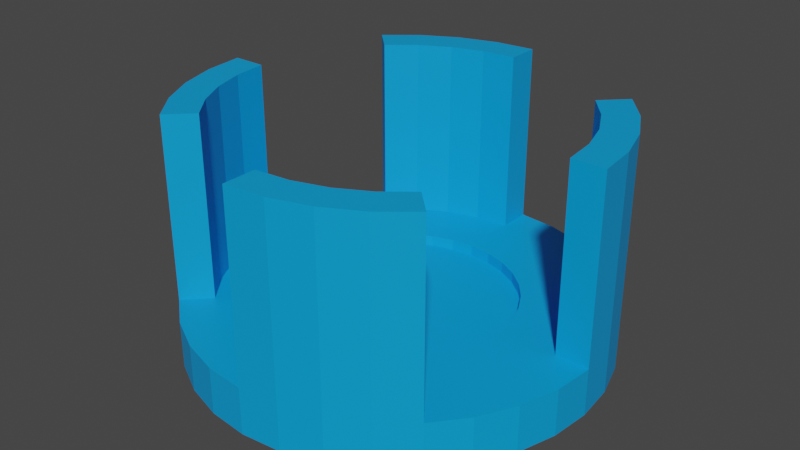# Source: CreationPortal.blend  (saved by Blender 2.91.10; exported with 4.5.12 LTS)
import bpy
from mathutils import Matrix  # noqa: F401  (used for matrix-valued properties, if any)

bpy.ops.wm.read_factory_settings(use_empty=True)
scene = bpy.context.scene
scene.name = 'Scene'

# ---- collections
col_collection = bpy.data.collections.new('Collection'); scene.collection.children.link(col_collection)

# ---- materials (node trees are filled in below, after node groups)
mat_blue = bpy.data.materials.new('Blue')
mat_blue.use_transparent_shadow = False

# ---- material node trees
mat_blue.use_nodes = True; mat_blue.node_tree.nodes.clear()
_N = mat_blue.node_tree.nodes; _L = mat_blue.node_tree.links
n0 = _N.new('ShaderNodeBsdfPrincipled'); n0.name = 'Principled BSDF'; n0.location = (10, 300)
n0.distribution = 'GGX'
n0.subsurface_method = 'BURLEY'
n0.inputs[0].default_value = (0.0, 0.3413, 0.8, 1.0)
n0.inputs[3].default_value = 1.45
n0.inputs[27].default_value = (0.0, 0.0, 0.0, 1.0)
n0.inputs[28].default_value = 1.0
n1 = _N.new('ShaderNodeOutputMaterial'); n1.name = 'Material Output'; n1.location = (300, 300)
_L.new(n0.outputs[0], n1.inputs[0])
n1.is_active_output = True

# ---- world
world_world = bpy.data.worlds.new('World'); scene.world = world_world
world_world.use_nodes = True; world_world.node_tree.nodes.clear()
_N = world_world.node_tree.nodes; _L = world_world.node_tree.links
n0 = _N.new('ShaderNodeOutputWorld'); n0.name = 'World Output'; n0.location = (300, 300)
n1 = _N.new('ShaderNodeBackground'); n1.name = 'Background'; n1.location = (10, 300)
n1.inputs[0].default_value = (0.05088, 0.05088, 0.05088, 1.0)
_L.new(n1.outputs[0], n0.inputs[0])
n0.is_active_output = True
world_world.color = (0.05088, 0.05088, 0.05088)
world_world.use_sun_shadow = False
world_world.sun_shadow_jitter_overblur = 0.0

# ---- meshes
me_cylinder = bpy.data.meshes.new('Cylinder')
me_cylinder.from_pydata([(0.0, 1.0, -1.0), (-6.144e-08, 0.8391, 1.0), (0.1951, 0.9808, -1.0), (0.1076, 0.5409, 1.0), (0.3827, 0.9239, -1.0), (0.211, 0.5095, 1.0), (0.5556, 0.8315, -1.0), (0.3064, 0.4585, 1.0), (0.7071, 0.7071, -1.0), (0.5933, 0.5933, 1.0), (0.8315, 0.5556, -1.0), (0.4585, 0.3064, 1.0), (0.9239, 0.3827, -1.0), (0.5095, 0.211, 1.0), (0.9808, 0.1951, -1.0), (0.5409, 0.1076, 1.0), (1.0, 7.55e-08, -1.0), (0.8391, 5.08e-08, 1.0), (0.9808, -0.1951, -1.0), (0.5409, -0.1076, 1.0), (0.9239, -0.3827, -1.0), (0.5095, -0.211, 1.0), (0.8315, -0.5556, -1.0), (0.4585, -0.3064, 1.0), (0.7071, -0.7071, -1.0), (0.5933, -0.5933, 1.0), (0.5556, -0.8315, -1.0), (0.3064, -0.4585, 1.0), (0.3827, -0.9239, -1.0), (0.211, -0.5095, 1.0), (0.1951, -0.9808, -1.0), (0.1076, -0.5409, 1.0), (-3.258e-07, -1.0, -1.0), (-2.765e-07, -0.8391, 1.0), (-0.1951, -0.9808, -1.0), (-0.1076, -0.5409, 1.0), (-0.3827, -0.9239, -1.0), (-0.211, -0.5095, 1.0), (-0.5556, -0.8315, -1.0), (-0.3064, -0.4585, 1.0), (-0.7071, -0.7071, -1.0), (-0.5933, -0.5933, 1.0), (-0.8315, -0.5556, -1.0), (-0.4585, -0.3064, 1.0), (-0.9239, -0.3827, -1.0), (-0.5095, -0.211, 1.0), (-0.9808, -0.1951, -1.0), (-0.5409, -0.1076, 1.0), (-1.0, 9.656e-07, -1.0), (-0.8391, 8.174e-07, 1.0), (-0.9808, 0.1951, -1.0), (-0.5409, 0.1076, 1.0), (-0.9239, 0.3827, -1.0), (-0.5095, 0.211, 1.0), (-0.8315, 0.5556, -1.0), (-0.4585, 0.3064, 1.0), (-0.7071, 0.7071, -1.0), (-0.5933, 0.5933, 1.0), (-0.5556, 0.8315, -1.0), (-0.3064, 0.4585, 1.0), (-0.3827, 0.9239, -1.0), (-0.211, 0.5095, 1.0), (-0.1951, 0.9808, -1.0), (-0.1076, 0.5409, 1.0), (-1.629e-07, 3.576e-07, -1.0), (0.1951, 0.9808, 1.0), (0.0, 1.0, 1.0), (0.3827, 0.9239, 1.0), (0.5556, 0.8315, 1.0), (0.7071, 0.7071, 1.0), (0.8315, 0.5556, 1.0), (0.9239, 0.3827, 1.0), (0.9808, 0.1951, 1.0), (1.0, 7.55e-08, 1.0), (0.9808, -0.1951, 1.0), (0.9239, -0.3827, 1.0), (0.8315, -0.5556, 1.0), (0.7071, -0.7071, 1.0), (0.5556, -0.8315, 1.0), (0.3827, -0.9239, 1.0), (0.1951, -0.9808, 1.0), (-3.258e-07, -1.0, 1.0), (-0.1951, -0.9808, 1.0), (-0.3827, -0.9239, 1.0), (-0.5556, -0.8315, 1.0), (-0.7071, -0.7071, 1.0), (-0.8315, -0.5556, 1.0), (-0.9239, -0.3827, 1.0), (-0.9808, -0.1951, 1.0), (-1.0, 9.656e-07, 1.0), (-0.9808, 0.1951, 1.0), (-0.9239, 0.3827, 1.0), (-0.8315, 0.5556, 1.0), (-0.7071, 0.7071, 1.0), (-0.5556, 0.8315, 1.0), (-0.3827, 0.9239, 1.0), (-0.1951, 0.9808, 1.0), (0.8315, 0.5556, 8.829), (0.7071, 0.7071, 8.829), (0.9239, 0.3827, 8.829), (0.9808, 0.1951, 8.829), (1.0, 7.55e-08, 8.829), (0.5556, -0.8315, 8.829), (0.7071, -0.7071, 8.829), (0.3827, -0.9239, 8.829), (0.1951, -0.9808, 8.829), (-3.258e-07, -1.0, 8.829), (-0.8315, -0.5556, 8.829), (-0.7071, -0.7071, 8.829), (-0.9239, -0.3827, 8.829), (-0.9808, -0.1951, 8.829), (-1.0, 9.656e-07, 8.829), (-0.5556, 0.8315, 8.829), (-0.7071, 0.7071, 8.829), (-0.3827, 0.9239, 8.829), (-0.1951, 0.9808, 8.829), (0.0, 1.0, 8.829), (0.6977, 0.4662, 8.829), (0.5933, 0.5933, 8.829), (0.7752, 0.3211, 8.829), (0.823, 0.1637, 8.829), (0.8391, 5.08e-08, 8.829), (0.4662, -0.6977, 8.829), (0.5933, -0.5933, 8.829), (0.3211, -0.7752, 8.829), (0.1637, -0.823, 8.829), (-2.765e-07, -0.8391, 8.829), (-0.6977, -0.4662, 8.829), (-0.5933, -0.5933, 8.829), (-0.7752, -0.3211, 8.829), (-0.823, -0.1637, 8.829), (-0.8391, 8.174e-07, 8.829), (-0.4662, 0.6977, 8.829), (-0.5933, 0.5933, 8.829), (-0.3211, 0.7752, 8.829), (-0.1637, 0.823, 8.829), (-6.144e-08, 0.8391, 8.829), (0.1637, 0.823, 1.0), (-1.971e-07, 0.5514, 1.0), (0.3211, 0.7752, 1.0), (0.4662, 0.6977, 1.0), (0.3899, 0.3899, 1.0), (0.6977, 0.4662, 1.0), (0.7752, 0.3211, 1.0), (0.823, 0.1637, 1.0), (0.5514, 2.349e-09, 1.0), (0.823, -0.1637, 1.0), (0.7752, -0.3211, 1.0), (0.6977, -0.4662, 1.0), (0.3899, -0.3899, 1.0), (0.4662, -0.6977, 1.0), (0.3211, -0.7752, 1.0), (0.1637, -0.823, 1.0), (-1.677e-07, -0.5514, 1.0), (-0.1637, -0.823, 1.0), (-0.3211, -0.7752, 1.0), (-0.4662, -0.6977, 1.0), (-0.3899, -0.3899, 1.0), (-0.6977, -0.4662, 1.0), (-0.7752, -0.3211, 1.0), (-0.823, -0.1637, 1.0), (-0.5514, 5.515e-07, 1.0), (-0.823, 0.1637, 1.0), (-0.7752, 0.3211, 1.0), (-0.6977, 0.4662, 1.0), (-0.3899, 0.3899, 1.0), (-0.4662, 0.6977, 1.0), (-0.3211, 0.7752, 1.0), (-0.1637, 0.823, 1.0), (-1.629e-07, 2.384e-07, 0.5427), (-1.677e-07, -0.5514, 0.5427), (-1.971e-07, 0.5514, 0.5427), (0.5, 1.57e-07, 0.5427), (-0.5514, 5.515e-07, 0.5427), (0.3899, 0.3899, 0.5427), (-0.3899, -0.3899, 0.5427), (-0.3899, 0.3899, 0.5427), (0.3899, -0.3899, 0.5427), (0.5514, 2.349e-09, 0.5427), (0.1076, 0.5409, 0.5427), (0.211, 0.5095, 0.5427), (0.3064, 0.4585, 0.5427), (0.4585, 0.3064, 0.5427), (0.5095, 0.211, 0.5427), (0.5409, 0.1076, 0.5427), (0.5409, -0.1076, 0.5427), (0.5095, -0.211, 0.5427), (0.4585, -0.3064, 0.5427), (0.3064, -0.4585, 0.5427), (0.211, -0.5095, 0.5427), (0.1076, -0.5409, 0.5427), (-0.1076, -0.5409, 0.5427), (-0.211, -0.5095, 0.5427), (-0.3064, -0.4585, 0.5427), (-0.4585, -0.3064, 0.5427), (-0.5095, -0.211, 0.5427), (-0.5409, -0.1076, 0.5427), (-0.5409, 0.1076, 0.5427), (-0.5095, 0.211, 0.5427), (-0.4585, 0.3064, 0.5427), (-0.3064, 0.4585, 0.5427), (-0.211, 0.5095, 0.5427), (-0.1076, 0.5409, 0.5427)], [], [(0, 66, 65, 2), (2, 65, 67, 4), (4, 67, 68, 6), (6, 68, 69, 8), (8, 69, 70, 10), (10, 70, 71, 12), (12, 71, 72, 14), (14, 72, 73, 16), (16, 73, 74, 18), (18, 74, 75, 20), (20, 75, 76, 22), (22, 76, 77, 24), (24, 77, 78, 26), (26, 78, 79, 28), (28, 79, 80, 30), (30, 80, 81, 32), (32, 81, 82, 34), (34, 82, 83, 36), (36, 83, 84, 38), (38, 84, 85, 40), (40, 85, 86, 42), (42, 86, 87, 44), (44, 87, 88, 46), (46, 88, 89, 48), (48, 89, 90, 50), (50, 90, 91, 52), (52, 91, 92, 54), (54, 92, 93, 56), (56, 93, 94, 58), (58, 94, 95, 60), (157, 39, 193, 175), (60, 95, 96, 62), (62, 96, 66, 0), (0, 64, 56, 58, 60, 62), (13, 11, 182, 183), (39, 37, 192, 193), (138, 63, 202, 171), (32, 64, 24, 26, 28, 30), (48, 64, 40, 42, 44, 46), (16, 64, 8, 10, 12, 14), (11, 141, 174, 182), (37, 35, 191, 192), (63, 61, 201, 202), (141, 7, 181, 174), (8, 64, 0, 2, 4, 6), (40, 64, 32, 34, 36, 38), (56, 64, 48, 50, 52, 54), (24, 64, 16, 18, 20, 22), (1, 137, 65, 66), (137, 139, 67, 65), (139, 140, 68, 67), (140, 9, 69, 68), (9, 142, 117, 118), (73, 72, 100, 101), (77, 25, 123, 103), (167, 168, 135, 134), (17, 146, 74, 73), (146, 147, 75, 74), (147, 148, 76, 75), (148, 25, 77, 76), (95, 94, 112, 114), (86, 85, 108, 107), (49, 89, 111, 131), (166, 167, 134, 132), (33, 154, 82, 81), (154, 155, 83, 82), (155, 156, 84, 83), (156, 41, 85, 84), (152, 33, 126, 125), (57, 166, 132, 133), (81, 80, 105, 106), (72, 71, 99, 100), (49, 162, 90, 89), (162, 163, 91, 90), (163, 164, 92, 91), (164, 57, 93, 92), (151, 152, 125, 124), (94, 93, 113, 112), (17, 73, 101, 121), (150, 151, 124, 122), (118, 117, 97, 98), (117, 119, 99, 97), (119, 120, 100, 99), (120, 121, 101, 100), (123, 122, 102, 103), (122, 124, 104, 102), (124, 125, 105, 104), (125, 126, 106, 105), (128, 127, 107, 108), (127, 129, 109, 107), (129, 130, 110, 109), (130, 131, 111, 110), (133, 132, 112, 113), (132, 134, 114, 112), (134, 135, 115, 114), (135, 136, 116, 115), (168, 1, 136, 135), (142, 143, 119, 117), (1, 66, 116, 136), (78, 77, 103, 102), (87, 86, 107, 109), (96, 95, 114, 115), (143, 144, 120, 119), (93, 57, 133, 113), (41, 158, 127, 128), (144, 17, 121, 120), (158, 159, 129, 127), (33, 81, 106, 126), (70, 69, 98, 97), (79, 78, 102, 104), (159, 160, 130, 129), (88, 87, 109, 110), (66, 96, 115, 116), (69, 9, 118, 98), (160, 49, 131, 130), (71, 70, 97, 99), (80, 79, 104, 105), (89, 88, 110, 111), (85, 41, 128, 108), (25, 150, 122, 123), (138, 3, 137, 1), (3, 5, 139, 137), (5, 7, 140, 139), (7, 141, 9, 140), (141, 11, 142, 9), (11, 13, 143, 142), (13, 15, 144, 143), (15, 145, 17, 144), (145, 19, 146, 17), (19, 21, 147, 146), (21, 23, 148, 147), (23, 149, 25, 148), (149, 27, 150, 25), (27, 29, 151, 150), (29, 31, 152, 151), (31, 153, 33, 152), (153, 35, 154, 33), (35, 37, 155, 154), (37, 39, 156, 155), (39, 157, 41, 156), (157, 43, 158, 41), (43, 45, 159, 158), (45, 47, 160, 159), (47, 161, 49, 160), (161, 51, 162, 49), (51, 53, 163, 162), (53, 55, 164, 163), (55, 165, 57, 164), (165, 59, 166, 57), (59, 61, 167, 166), (61, 63, 168, 167), (63, 138, 1, 168), (179, 171, 169, 174, 181, 180), (170, 169, 175, 193, 192, 191), (178, 172, 169, 177, 187, 186, 185), (173, 169, 176, 199, 198, 197), (174, 169, 172, 178, 184, 183, 182), (175, 169, 173, 196, 195, 194), (176, 169, 171, 202, 201, 200), (177, 169, 170, 190, 189, 188), (15, 13, 183, 184), (43, 157, 175, 194), (145, 15, 184, 178), (45, 43, 194, 195), (19, 145, 178, 185), (47, 45, 195, 196), (21, 19, 185, 186), (161, 47, 196, 173), (23, 21, 186, 187), (51, 161, 173, 197), (149, 23, 187, 177), (53, 51, 197, 198), (27, 149, 177, 188), (55, 53, 198, 199), (29, 27, 188, 189), (3, 138, 171, 179), (165, 55, 199, 176), (31, 29, 189, 190), (5, 3, 179, 180), (59, 165, 176, 200), (153, 31, 190, 170), (7, 5, 180, 181), (61, 59, 200, 201), (35, 153, 170, 191)])
_uv = me_cylinder.uv_layers.new(name='UVMap')
_uv.uv.foreach_set('vector', [1.0, 0.5, 1.0, 1.0, 0.9688, 1.0, 0.9688, 0.5, 0.9688, 0.5, 0.9688, 1.0, 0.9375, 1.0, 0.9375, 0.5, 0.9375, 0.5, 0.9375, 1.0, 0.9062, 1.0, 0.9062, 0.5, 0.9062, 0.5, 0.9062, 1.0, 0.875, 1.0, 0.875, 0.5, 0.875, 0.5, 0.875, 1.0, 0.8438, 1.0, 0.8438, 0.5, 0.8438, 0.5, 0.8438, 1.0, 0.8125, 1.0, 0.8125, 0.5, 0.8125, 0.5, 0.8125, 1.0, 0.7812, 1.0, 0.7812, 0.5, 0.7812, 0.5, 0.7812, 1.0, 0.75, 1.0, 0.75, 0.5, 0.75, 0.5, 0.75, 1.0, 0.7188, 1.0, 0.7188, 0.5, 0.7188, 0.5, 0.7188, 1.0, 0.6875, 1.0, 0.6875, 0.5, 0.6875, 0.5, 0.6875, 1.0, 0.6562, 1.0, 0.6562, 0.5, 0.6562, 0.5, 0.6562, 1.0, 0.625, 1.0, 0.625, 0.5, 0.625, 0.5, 0.625, 1.0, 0.5938, 1.0, 0.5938, 0.5, 0.5938, 0.5, 0.5938, 1.0, 0.5625, 1.0, 0.5625, 0.5, 0.5625, 0.5, 0.5625, 1.0, 0.5312, 1.0, 0.5312, 0.5, 0.5312, 0.5, 0.5312, 1.0, 0.5, 1.0, 0.5, 0.5, 0.5, 0.5, 0.5, 1.0, 0.4688, 1.0, 0.4688, 0.5, 0.4688, 0.5, 0.4688, 1.0, 0.4375, 1.0, 0.4375, 0.5, 0.4375, 0.5, 0.4375, 1.0, 0.4062, 1.0, 0.4062, 0.5, 0.4062, 0.5, 0.4062, 1.0, 0.375, 1.0, 0.375, 0.5, 0.375, 0.5, 0.375, 1.0, 0.3438, 1.0, 0.3438, 0.5, 0.3438, 0.5, 0.3438, 1.0, 0.3125, 1.0, 0.3125, 0.5, 0.3125, 0.5, 0.3125, 1.0, 0.2812, 1.0, 0.2812, 0.5, 0.2812, 0.5, 0.2812, 1.0, 0.25, 1.0, 0.25, 0.5, 0.25, 0.5, 0.25, 1.0, 0.2188, 1.0, 0.2188, 0.5, 0.2188, 0.5, 0.2188, 1.0, 0.1875, 1.0, 0.1875, 0.5, 0.1875, 0.5, 0.1875, 1.0, 0.1562, 1.0, 0.1562, 0.5, 0.1562, 0.5, 0.1562, 1.0, 0.125, 1.0, 0.125, 0.5, 0.125, 0.5, 0.125, 1.0, 0.09375, 1.0, 0.09375, 0.5, 0.09375, 0.5, 0.09375, 1.0, 0.0625, 1.0, 0.0625, 0.5, 0.1564, 0.1564, 0.1765, 0.14, 0.1765, 0.14, 0.1564, 0.1564, 0.0625, 0.5, 0.0625, 1.0, 0.03125, 1.0, 0.03125, 0.5, 0.03125, 0.5, 0.03125, 1.0, 0.0, 1.0, 0.0, 0.5, 0.75, 0.49, 0.75, 0.25, 0.5803, 0.4197, 0.6167, 0.4496, 0.6582, 0.4717, 0.7032, 0.4854, 0.3723, 0.3006, 0.36, 0.3235, 0.36, 0.3235, 0.3723, 0.3006, 0.1765, 0.14, 0.1994, 0.1277, 0.1994, 0.1277, 0.1765, 0.14, 0.25, 0.3823, 0.2242, 0.3798, 0.2242, 0.3798, 0.25, 0.3823, 0.75, 0.01, 0.75, 0.25, 0.9197, 0.08029, 0.8833, 0.05045, 0.8418, 0.02827, 0.7968, 0.01461, 0.51, 0.25, 0.75, 0.25, 0.5803, 0.08029, 0.5504, 0.1167, 0.5283, 0.1582, 0.5146, 0.2032, 0.99, 0.25, 0.75, 0.25, 0.9197, 0.4197, 0.9496, 0.3833, 0.9717, 0.3418, 0.9854, 0.2968, 0.36, 0.3235, 0.3436, 0.3436, 0.3436, 0.3436, 0.36, 0.3235, 0.1994, 0.1277, 0.2242, 0.1202, 0.2242, 0.1202, 0.1994, 0.1277, 0.2242, 0.3798, 0.1994, 0.3723, 0.1994, 0.3723, 0.2242, 0.3798, 0.3436, 0.3436, 0.3235, 0.36, 0.3235, 0.36, 0.3436, 0.3436, 0.9197, 0.4197, 0.75, 0.25, 0.75, 0.49, 0.7968, 0.4854, 0.8418, 0.4717, 0.8833, 0.4496, 0.5803, 0.08029, 0.75, 0.25, 0.75, 0.01, 0.7032, 0.01461, 0.6582, 0.02827, 0.6167, 0.05045, 0.5803, 0.4197, 0.75, 0.25, 0.51, 0.25, 0.5146, 0.2968, 0.5283, 0.3418, 0.5504, 0.3833, 0.9197, 0.08029, 0.75, 0.25, 0.99, 0.25, 0.9854, 0.2032, 0.9717, 0.1582, 0.9496, 0.1167, 0.25, 0.4514, 0.2893, 0.4475, 0.2968, 0.4854, 0.25, 0.49, 0.2893, 0.4475, 0.3271, 0.4361, 0.3418, 0.4717, 0.2968, 0.4854, 0.3271, 0.4361, 0.3619, 0.4174, 0.3833, 0.4496, 0.3418, 0.4717, 0.3619, 0.4174, 0.3924, 0.3924, 0.4197, 0.4197, 0.3833, 0.4496, 0.3924, 0.3924, 0.4174, 0.3619, 0.4174, 0.3619, 0.3924, 0.3924, 0.75, 1.0, 0.7812, 1.0, 0.7812, 1.0, 0.75, 1.0, 0.4197, 0.08029, 0.3924, 0.1076, 0.3924, 0.1076, 0.4197, 0.08029, 0.1729, 0.4361, 0.2107, 0.4475, 0.2107, 0.4475, 0.1729, 0.4361, 0.4514, 0.25, 0.4475, 0.2107, 0.4854, 0.2032, 0.49, 0.25, 0.4475, 0.2107, 0.4361, 0.1729, 0.4717, 0.1582, 0.4854, 0.2032, 0.4361, 0.1729, 0.4174, 0.1381, 0.4496, 0.1167, 0.4717, 0.1582, 0.4174, 0.1381, 0.3924, 0.1076, 0.4197, 0.08029, 0.4496, 0.1167, 0.0625, 1.0, 0.09375, 1.0, 0.09375, 1.0, 0.0625, 1.0, 0.3438, 1.0, 0.375, 1.0, 0.375, 1.0, 0.3438, 1.0, 0.04862, 0.25, 0.01, 0.25, 0.01, 0.25, 0.04862, 0.25, 0.1381, 0.4174, 0.1729, 0.4361, 0.1729, 0.4361, 0.1381, 0.4174, 0.25, 0.04862, 0.2107, 0.05249, 0.2032, 0.01461, 0.25, 0.01, 0.2107, 0.05249, 0.1729, 0.06395, 0.1582, 0.02827, 0.2032, 0.01461, 0.1729, 0.06395, 0.1381, 0.08256, 0.1167, 0.05045, 0.1582, 0.02827, 0.1381, 0.08256, 0.1076, 0.1076, 0.08029, 0.08029, 0.1167, 0.05045, 0.2893, 0.05249, 0.25, 0.04862, 0.25, 0.04862, 0.2893, 0.05249, 0.1076, 0.3924, 0.1381, 0.4174, 0.1381, 0.4174, 0.1076, 0.3924, 0.5, 1.0, 0.5312, 1.0, 0.5312, 1.0, 0.5, 1.0, 0.7812, 1.0, 0.8125, 1.0, 0.8125, 1.0, 0.7812, 1.0, 0.04862, 0.25, 0.05249, 0.2893, 0.01461, 0.2968, 0.01, 0.25, 0.05249, 0.2893, 0.06395, 0.3271, 0.02827, 0.3418, 0.01461, 0.2968, 0.06395, 0.3271, 0.08256, 0.3619, 0.05045, 0.3833, 0.02827, 0.3418, 0.08256, 0.3619, 0.1076, 0.3924, 0.08029, 0.4197, 0.05045, 0.3833, 0.3271, 0.06395, 0.2893, 0.05249, 0.2893, 0.05249, 0.3271, 0.06395, 0.09375, 1.0, 0.125, 1.0, 0.125, 1.0, 0.09375, 1.0, 0.4514, 0.25, 0.49, 0.25, 0.49, 0.25, 0.4514, 0.25, 0.3619, 0.08256, 0.3271, 0.06395, 0.3271, 0.06395, 0.3619, 0.08256, 0.3924, 0.3924, 0.4174, 0.3619, 0.4496, 0.3833, 0.4197, 0.4197, 0.4174, 0.3619, 0.4361, 0.3271, 0.4717, 0.3418, 0.4496, 0.3833, 0.4361, 0.3271, 0.4475, 0.2893, 0.4854, 0.2968, 0.4717, 0.3418, 0.4475, 0.2893, 0.4514, 0.25, 0.49, 0.25, 0.4854, 0.2968, 0.3924, 0.1076, 0.3619, 0.08256, 0.3833, 0.05045, 0.4197, 0.08029, 0.3619, 0.08256, 0.3271, 0.06395, 0.3418, 0.02827, 0.3833, 0.05045, 0.3271, 0.06395, 0.2893, 0.05249, 0.2968, 0.01461, 0.3418, 0.02827, 0.2893, 0.05249, 0.25, 0.04862, 0.25, 0.01, 0.2968, 0.01461, 0.1076, 0.1076, 0.08256, 0.1381, 0.05045, 0.1167, 0.08029, 0.08029, 0.08256, 0.1381, 0.06395, 0.1729, 0.02827, 0.1582, 0.05045, 0.1167, 0.06395, 0.1729, 0.05249, 0.2107, 0.01461, 0.2032, 0.02827, 0.1582, 0.05249, 0.2107, 0.04862, 0.25, 0.01, 0.25, 0.01461, 0.2032, 0.1076, 0.3924, 0.1381, 0.4174, 0.1167, 0.4496, 0.08029, 0.4197, 0.1381, 0.4174, 0.1729, 0.4361, 0.1582, 0.4717, 0.1167, 0.4496, 0.1729, 0.4361, 0.2107, 0.4475, 0.2032, 0.4854, 0.1582, 0.4717, 0.2107, 0.4475, 0.25, 0.4514, 0.25, 0.49, 0.2032, 0.4854, 0.2107, 0.4475, 0.25, 0.4514, 0.25, 0.4514, 0.2107, 0.4475, 0.4174, 0.3619, 0.4361, 0.3271, 0.4361, 0.3271, 0.4174, 0.3619, 0.25, 0.4514, 0.25, 0.49, 0.25, 0.49, 0.25, 0.4514, 0.5938, 1.0, 0.625, 1.0, 0.625, 1.0, 0.5938, 1.0, 0.3125, 1.0, 0.3438, 1.0, 0.3438, 1.0, 0.3125, 1.0, 0.03125, 1.0, 0.0625, 1.0, 0.0625, 1.0, 0.03125, 1.0, 0.4361, 0.3271, 0.4475, 0.2893, 0.4475, 0.2893, 0.4361, 0.3271, 0.08029, 0.4197, 0.1076, 0.3924, 0.1076, 0.3924, 0.08029, 0.4197, 0.1076, 0.1076, 0.08256, 0.1381, 0.08256, 0.1381, 0.1076, 0.1076, 0.4475, 0.2893, 0.4514, 0.25, 0.4514, 0.25, 0.4475, 0.2893, 0.08256, 0.1381, 0.06395, 0.1729, 0.06395, 0.1729, 0.08256, 0.1381, 0.25, 0.04862, 0.25, 0.01, 0.25, 0.01, 0.25, 0.04862, 0.8438, 1.0, 0.875, 1.0, 0.875, 1.0, 0.8438, 1.0, 0.5625, 1.0, 0.5938, 1.0, 0.5938, 1.0, 0.5625, 1.0, 0.06395, 0.1729, 0.05249, 0.2107, 0.05249, 0.2107, 0.06395, 0.1729, 0.2812, 1.0, 0.3125, 1.0, 0.3125, 1.0, 0.2812, 1.0, 0.0, 1.0, 0.03125, 1.0, 0.03125, 1.0, 0.0, 1.0, 0.4197, 0.4197, 0.3924, 0.3924, 0.3924, 0.3924, 0.4197, 0.4197, 0.05249, 0.2107, 0.04862, 0.25, 0.04862, 0.25, 0.05249, 0.2107, 0.8125, 1.0, 0.8438, 1.0, 0.8438, 1.0, 0.8125, 1.0, 0.5312, 1.0, 0.5625, 1.0, 0.5625, 1.0, 0.5312, 1.0, 0.25, 1.0, 0.2812, 1.0, 0.2812, 1.0, 0.25, 1.0, 0.08029, 0.08029, 0.1076, 0.1076, 0.1076, 0.1076, 0.08029, 0.08029, 0.3924, 0.1076, 0.3619, 0.08256, 0.3619, 0.08256, 0.3924, 0.1076, 0.25, 0.3823, 0.2758, 0.3798, 0.2893, 0.4475, 0.25, 0.4514, 0.2758, 0.3798, 0.3006, 0.3723, 0.3271, 0.4361, 0.2893, 0.4475, 0.3006, 0.3723, 0.3235, 0.36, 0.3619, 0.4174, 0.3271, 0.4361, 0.3235, 0.36, 0.3436, 0.3436, 0.3924, 0.3924, 0.3619, 0.4174, 0.3436, 0.3436, 0.36, 0.3235, 0.4174, 0.3619, 0.3924, 0.3924, 0.36, 0.3235, 0.3723, 0.3006, 0.4361, 0.3271, 0.4174, 0.3619, 0.3723, 0.3006, 0.3798, 0.2758, 0.4475, 0.2893, 0.4361, 0.3271, 0.3798, 0.2758, 0.3823, 0.25, 0.4514, 0.25, 0.4475, 0.2893, 0.3823, 0.25, 0.3798, 0.2242, 0.4475, 0.2107, 0.4514, 0.25, 0.3798, 0.2242, 0.3723, 0.1994, 0.4361, 0.1729, 0.4475, 0.2107, 0.3723, 0.1994, 0.36, 0.1765, 0.4174, 0.1381, 0.4361, 0.1729, 0.36, 0.1765, 0.3436, 0.1564, 0.3924, 0.1076, 0.4174, 0.1381, 0.3436, 0.1564, 0.3235, 0.14, 0.3619, 0.08256, 0.3924, 0.1076, 0.3235, 0.14, 0.3006, 0.1277, 0.3271, 0.06395, 0.3619, 0.08256, 0.3006, 0.1277, 0.2758, 0.1202, 0.2893, 0.05249, 0.3271, 0.06395, 0.2758, 0.1202, 0.25, 0.1177, 0.25, 0.04862, 0.2893, 0.05249, 0.25, 0.1177, 0.2242, 0.1202, 0.2107, 0.05249, 0.25, 0.04862, 0.2242, 0.1202, 0.1994, 0.1277, 0.1729, 0.06395, 0.2107, 0.05249, 0.1994, 0.1277, 0.1765, 0.14, 0.1381, 0.08256, 0.1729, 0.06395, 0.1765, 0.14, 0.1564, 0.1564, 0.1076, 0.1076, 0.1381, 0.08256, 0.1564, 0.1564, 0.14, 0.1765, 0.08256, 0.1381, 0.1076, 0.1076, 0.14, 0.1765, 0.1277, 0.1994, 0.06395, 0.1729, 0.08256, 0.1381, 0.1277, 0.1994, 0.1202, 0.2242, 0.05249, 0.2107, 0.06395, 0.1729, 0.1202, 0.2242, 0.1177, 0.25, 0.04862, 0.25, 0.05249, 0.2107, 0.1177, 0.25, 0.1202, 0.2758, 0.05249, 0.2893, 0.04862, 0.25, 0.1202, 0.2758, 0.1277, 0.3006, 0.06395, 0.3271, 0.05249, 0.2893, 0.1277, 0.3006, 0.14, 0.3235, 0.08256, 0.3619, 0.06395, 0.3271, 0.14, 0.3235, 0.1564, 0.3436, 0.1076, 0.3924, 0.08256, 0.3619, 0.1564, 0.3436, 0.1765, 0.36, 0.1381, 0.4174, 0.1076, 0.3924, 0.1765, 0.36, 0.1994, 0.3723, 0.1729, 0.4361, 0.1381, 0.4174, 0.1994, 0.3723, 0.2242, 0.3798, 0.2107, 0.4475, 0.1729, 0.4361, 0.2242, 0.3798, 0.25, 0.3823, 0.25, 0.4514, 0.2107, 0.4475, 0.2758, 0.3798, 0.25, 0.3823, 0.25, 0.25, 0.3436, 0.3436, 0.3235, 0.36, 0.3006, 0.3723, 0.25, 0.1177, 0.25, 0.25, 0.1564, 0.1564, 0.1765, 0.14, 0.1994, 0.1277, 0.2242, 0.1202, 0.3823, 0.25, 0.37, 0.25, 0.25, 0.25, 0.3436, 0.1564, 0.36, 0.1765, 0.3723, 0.1994, 0.3798, 0.2242, 0.1177, 0.25, 0.25, 0.25, 0.1564, 0.3436, 0.14, 0.3235, 0.1277, 0.3006, 0.1202, 0.2758, 0.3436, 0.3436, 0.25, 0.25, 0.37, 0.25, 0.3823, 0.25, 0.3798, 0.2758, 0.3723, 0.3006, 0.36, 0.3235, 0.1564, 0.1564, 0.25, 0.25, 0.1177, 0.25, 0.1202, 0.2242, 0.1277, 0.1994, 0.14, 0.1765, 0.1564, 0.3436, 0.25, 0.25, 0.25, 0.3823, 0.2242, 0.3798, 0.1994, 0.3723, 0.1765, 0.36, 0.3436, 0.1564, 0.25, 0.25, 0.25, 0.1177, 0.2758, 0.1202, 0.3006, 0.1277, 0.3235, 0.14, 0.3798, 0.2758, 0.3723, 0.3006, 0.3723, 0.3006, 0.3798, 0.2758, 0.14, 0.1765, 0.1564, 0.1564, 0.1564, 0.1564, 0.14, 0.1765, 0.3823, 0.25, 0.3798, 0.2758, 0.3798, 0.2758, 0.3823, 0.25, 0.1277, 0.1994, 0.14, 0.1765, 0.14, 0.1765, 0.1277, 0.1994, 0.3798, 0.2242, 0.3823, 0.25, 0.3823, 0.25, 0.3798, 0.2242, 0.1202, 0.2242, 0.1277, 0.1994, 0.1277, 0.1994, 0.1202, 0.2242, 0.3723, 0.1994, 0.3798, 0.2242, 0.3798, 0.2242, 0.3723, 0.1994, 0.1177, 0.25, 0.1202, 0.2242, 0.1202, 0.2242, 0.1177, 0.25, 0.36, 0.1765, 0.3723, 0.1994, 0.3723, 0.1994, 0.36, 0.1765, 0.1202, 0.2758, 0.1177, 0.25, 0.1177, 0.25, 0.1202, 0.2758, 0.3436, 0.1564, 0.36, 0.1765, 0.36, 0.1765, 0.3436, 0.1564, 0.1277, 0.3006, 0.1202, 0.2758, 0.1202, 0.2758, 0.1277, 0.3006, 0.3235, 0.14, 0.3436, 0.1564, 0.3436, 0.1564, 0.3235, 0.14, 0.14, 0.3235, 0.1277, 0.3006, 0.1277, 0.3006, 0.14, 0.3235, 0.3006, 0.1277, 0.3235, 0.14, 0.3235, 0.14, 0.3006, 0.1277, 0.2758, 0.3798, 0.25, 0.3823, 0.25, 0.3823, 0.2758, 0.3798, 0.1564, 0.3436, 0.14, 0.3235, 0.14, 0.3235, 0.1564, 0.3436, 0.2758, 0.1202, 0.3006, 0.1277, 0.3006, 0.1277, 0.2758, 0.1202, 0.3006, 0.3723, 0.2758, 0.3798, 0.2758, 0.3798, 0.3006, 0.3723, 0.1765, 0.36, 0.1564, 0.3436, 0.1564, 0.3436, 0.1765, 0.36, 0.25, 0.1177, 0.2758, 0.1202, 0.2758, 0.1202, 0.25, 0.1177, 0.3235, 0.36, 0.3006, 0.3723, 0.3006, 0.3723, 0.3235, 0.36, 0.1994, 0.3723, 0.1765, 0.36, 0.1765, 0.36, 0.1994, 0.3723, 0.2242, 0.1202, 0.25, 0.1177, 0.25, 0.1177, 0.2242, 0.1202])
me_cylinder.materials.append(mat_blue)
me_cylinder.use_remesh_fix_poles = True
me_cylinder.use_remesh_preserve_attributes = False
me_cylinder.use_mirror_vertex_groups = False
me_cylinder.update()

# ---- objects
ob_cylinder = bpy.data.objects.new('Cylinder', me_cylinder)

# ---- transforms, parenting, visibility, modifiers, constraints
ob_cylinder.location = (0.0, 0.0, 0.0)
ob_cylinder.scale = (1.0, 1.0, 0.1141)
ob_cylinder.lineart.crease_threshold = 0.0

# ---- collection membership
col_collection.objects.link(ob_cylinder)

# ---- scene / render settings (as saved in the file)
scene.frame_start = 1; scene.frame_end = 250; scene.frame_set(1)
scene.render.engine = 'BLENDER_EEVEE_NEXT'
scene.cycles.use_denoising = False
scene.cycles.samples = 128
scene.cycles.sampling_pattern = 'TABULATED_SOBOL'
scene.cycles.use_adaptive_sampling = False
scene.cycles.use_light_tree = False
scene.view_settings.view_transform = 'Filmic'
bpy.context.view_layer.update()

# ---- added for rendering (the .blend has no active camera and no usable light): camera, sun
cam_auto = bpy.data.cameras.new('AutoCamera')
cam_auto.lens = 50.0
cam_auto.sensor_width = 36.0
cam_auto.clip_end = 1000.0
ob_auto_camera = bpy.data.objects.new('AutoCamera', cam_auto)
scene.collection.objects.link(ob_auto_camera)
ob_auto_camera.location = (2.81512, -3.37814, 2.69872)
ob_auto_camera.rotation_euler = (1.09748, -7.21219e-08, 0.694738)
scene.camera = ob_auto_camera
light_auto_sun = bpy.data.lights.new('AutoSun', 'SUN')
light_auto_sun.energy = 3.0
light_auto_sun.angle = 0.0523599
ob_auto_sun = bpy.data.objects.new('AutoSun', light_auto_sun)
scene.collection.objects.link(ob_auto_sun)
ob_auto_sun.rotation_euler = (0.872665, 0.174533, 0.523599)
bpy.context.view_layer.update()
